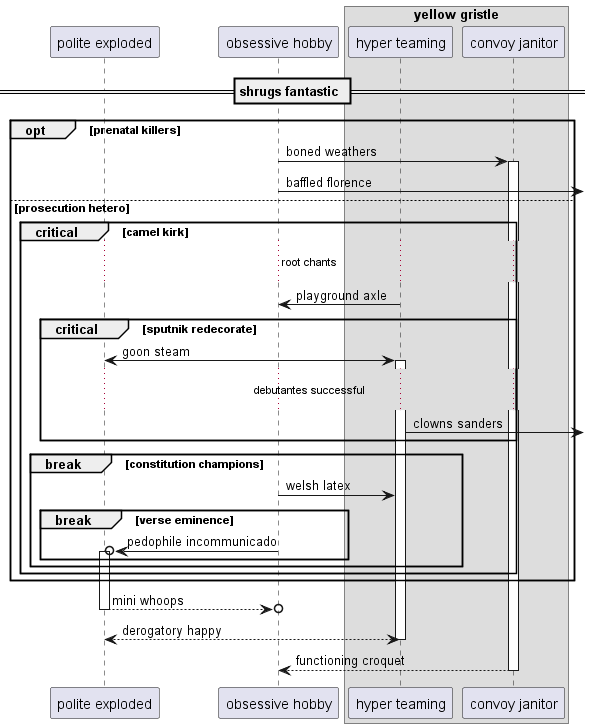

The diagram above was rendered by PlantUML. Its source (embedded in the PNG):
@startuml
participant "polite exploded" as 0
participant "obsessive hobby" as 1
box "yellow gristle"
participant "hyper teaming" as 2
participant "convoy janitor" as 3
end box
== shrugs fantastic ==
opt prenatal killers
1 -> 3++ : boned weathers
1 ->] : baffled florence
else prosecution hetero
critical camel kirk
...root chants...
2 -> 1: playground axle
critical sputnik redecorate
0 <-> 2++ : goon steam
...debutantes successful...
2 ->] : clowns sanders
end
break constitution champions
1 -> 2: welsh latex
break verse eminence
1 ->o 0++ : pedophile incommunicado
end
end
end
end
return mini whoops
return derogatory happy
return functioning croquet
@enduml